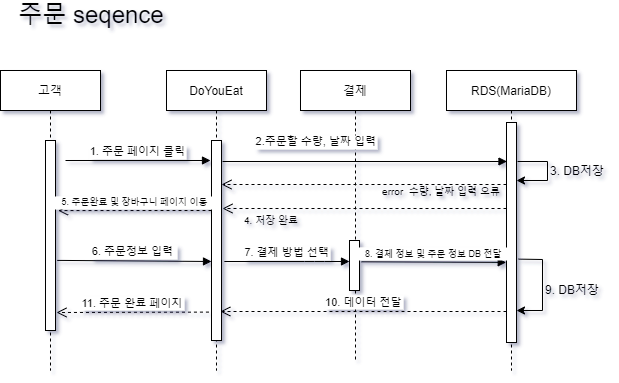

The diagram above was exported from draw.io. Its source (the exported page's mxGraphModel, read from the mxfile embedded in the PNG):
<mxGraphModel dx="981" dy="548" grid="1" gridSize="10" guides="1" tooltips="1" connect="1" arrows="1" fold="1" page="1" pageScale="1" pageWidth="827" pageHeight="1169" math="0" shadow="0">
  <root>
    <mxCell id="0" />
    <mxCell id="1" parent="0" />
    <mxCell id="PNKLpCA9tiPwD9ztmjWT-21" value="결제" style="shape=umlLifeline;perimeter=lifelinePerimeter;container=1;collapsible=0;recursiveResize=0;rounded=0;shadow=0;strokeWidth=1;" vertex="1" parent="1">
      <mxGeometry x="414" y="200" width="110" height="290" as="geometry" />
    </mxCell>
    <mxCell id="PNKLpCA9tiPwD9ztmjWT-22" value="" style="points=[];perimeter=orthogonalPerimeter;rounded=0;shadow=0;strokeWidth=1;" vertex="1" parent="PNKLpCA9tiPwD9ztmjWT-21">
      <mxGeometry x="49" y="170" width="10" height="50" as="geometry" />
    </mxCell>
    <mxCell id="PNKLpCA9tiPwD9ztmjWT-1" value="주문 seqence" style="text;html=1;strokeColor=none;fillColor=none;align=center;verticalAlign=middle;whiteSpace=wrap;rounded=0;fontSize=24;" vertex="1" parent="1">
      <mxGeometry x="120" y="130" width="170" height="30" as="geometry" />
    </mxCell>
    <mxCell id="PNKLpCA9tiPwD9ztmjWT-2" value="고객" style="shape=umlLifeline;perimeter=lifelinePerimeter;container=1;collapsible=0;recursiveResize=0;rounded=0;shadow=0;strokeWidth=1;" vertex="1" parent="1">
      <mxGeometry x="114" y="200" width="100" height="300" as="geometry" />
    </mxCell>
    <mxCell id="PNKLpCA9tiPwD9ztmjWT-3" value="" style="points=[];perimeter=orthogonalPerimeter;rounded=0;shadow=0;strokeWidth=1;" vertex="1" parent="PNKLpCA9tiPwD9ztmjWT-2">
      <mxGeometry x="45" y="70" width="10" height="190" as="geometry" />
    </mxCell>
    <mxCell id="PNKLpCA9tiPwD9ztmjWT-4" value="DoYouEat" style="shape=umlLifeline;perimeter=lifelinePerimeter;container=1;collapsible=0;recursiveResize=0;rounded=0;shadow=0;strokeWidth=1;" vertex="1" parent="1">
      <mxGeometry x="280" y="200" width="100" height="300" as="geometry" />
    </mxCell>
    <mxCell id="PNKLpCA9tiPwD9ztmjWT-5" value="" style="points=[];perimeter=orthogonalPerimeter;rounded=0;shadow=0;strokeWidth=1;" vertex="1" parent="PNKLpCA9tiPwD9ztmjWT-4">
      <mxGeometry x="45" y="70" width="10" height="200" as="geometry" />
    </mxCell>
    <mxCell id="PNKLpCA9tiPwD9ztmjWT-13" value="2.주문할 수량, 날짜 입력" style="verticalAlign=bottom;endArrow=block;shadow=0;strokeWidth=1;" edge="1" parent="PNKLpCA9tiPwD9ztmjWT-4">
      <mxGeometry x="-0.3392" y="11" relative="1" as="geometry">
        <mxPoint x="56" y="91" as="sourcePoint" />
        <mxPoint x="340.5" y="91" as="targetPoint" />
        <mxPoint as="offset" />
      </mxGeometry>
    </mxCell>
    <mxCell id="PNKLpCA9tiPwD9ztmjWT-8" value="5. 주문완료 및 장바구니 페이지 이동" style="verticalAlign=bottom;endArrow=open;dashed=1;endSize=8;exitX=-0.255;exitY=0.276;shadow=0;strokeWidth=1;exitDx=0;exitDy=0;exitPerimeter=0;fontSize=9;entryX=1.1;entryY=0.212;entryDx=0;entryDy=0;entryPerimeter=0;" edge="1" parent="PNKLpCA9tiPwD9ztmjWT-4">
      <mxGeometry relative="1" as="geometry">
        <mxPoint x="-108.44999999999999" y="140.07999999999998" as="targetPoint" />
        <mxPoint x="45.00000000000006" y="139.99999999999994" as="sourcePoint" />
      </mxGeometry>
    </mxCell>
    <mxCell id="PNKLpCA9tiPwD9ztmjWT-6" value="1. 주문 페이지 클릭" style="verticalAlign=bottom;endArrow=block;shadow=0;strokeWidth=1;" edge="1" parent="1">
      <mxGeometry relative="1" as="geometry">
        <mxPoint x="179" y="290.0000000000001" as="sourcePoint" />
        <mxPoint x="324" y="290" as="targetPoint" />
      </mxGeometry>
    </mxCell>
    <mxCell id="PNKLpCA9tiPwD9ztmjWT-9" value="6. 주문정보 입력 " style="verticalAlign=bottom;endArrow=block;shadow=0;strokeWidth=1;exitX=1.172;exitY=0.631;exitDx=0;exitDy=0;exitPerimeter=0;" edge="1" parent="1" source="PNKLpCA9tiPwD9ztmjWT-3">
      <mxGeometry relative="1" as="geometry">
        <mxPoint x="175" y="391" as="sourcePoint" />
        <mxPoint x="325" y="391" as="targetPoint" />
        <mxPoint as="offset" />
      </mxGeometry>
    </mxCell>
    <mxCell id="PNKLpCA9tiPwD9ztmjWT-10" value="7. 결제 방법 선택" style="verticalAlign=bottom;endArrow=block;shadow=0;strokeWidth=1;" edge="1" parent="1">
      <mxGeometry relative="1" as="geometry">
        <mxPoint x="337.8103448275863" y="391" as="sourcePoint" />
        <mxPoint x="463" y="391" as="targetPoint" />
        <Array as="points">
          <mxPoint x="428" y="391" />
        </Array>
      </mxGeometry>
    </mxCell>
    <mxCell id="PNKLpCA9tiPwD9ztmjWT-11" value="RDS(MariaDB)" style="shape=umlLifeline;perimeter=lifelinePerimeter;container=1;collapsible=0;recursiveResize=0;rounded=0;shadow=0;strokeWidth=1;" vertex="1" parent="1">
      <mxGeometry x="560" y="200" width="130" height="300" as="geometry" />
    </mxCell>
    <mxCell id="PNKLpCA9tiPwD9ztmjWT-12" value="" style="points=[];perimeter=orthogonalPerimeter;rounded=0;shadow=0;strokeWidth=1;" vertex="1" parent="PNKLpCA9tiPwD9ztmjWT-11">
      <mxGeometry x="60" y="52" width="10" height="220" as="geometry" />
    </mxCell>
    <mxCell id="PNKLpCA9tiPwD9ztmjWT-14" value="" style="endArrow=classic;html=1;rounded=0;fontSize=18;" edge="1" parent="PNKLpCA9tiPwD9ztmjWT-11" target="PNKLpCA9tiPwD9ztmjWT-12">
      <mxGeometry width="50" height="50" relative="1" as="geometry">
        <mxPoint x="71" y="91" as="sourcePoint" />
        <mxPoint x="71" y="121" as="targetPoint" />
        <Array as="points">
          <mxPoint x="101" y="91" />
          <mxPoint x="101" y="110" />
        </Array>
      </mxGeometry>
    </mxCell>
    <mxCell id="PNKLpCA9tiPwD9ztmjWT-16" value="" style="endArrow=classic;html=1;rounded=0;fontSize=18;exitX=1.21;exitY=0.621;exitDx=0;exitDy=0;exitPerimeter=0;" edge="1" parent="PNKLpCA9tiPwD9ztmjWT-11" target="PNKLpCA9tiPwD9ztmjWT-12" source="PNKLpCA9tiPwD9ztmjWT-12">
      <mxGeometry width="50" height="50" relative="1" as="geometry">
        <mxPoint x="81" y="189" as="sourcePoint" />
        <mxPoint x="81" y="219" as="targetPoint" />
        <Array as="points">
          <mxPoint x="96" y="189" />
          <mxPoint x="96" y="240" />
        </Array>
      </mxGeometry>
    </mxCell>
    <mxCell id="PNKLpCA9tiPwD9ztmjWT-17" value="9. DB저장" style="text;html=1;strokeColor=none;fillColor=none;align=center;verticalAlign=middle;whiteSpace=wrap;rounded=0;fontSize=12;" vertex="1" parent="PNKLpCA9tiPwD9ztmjWT-11">
      <mxGeometry x="96" y="210" width="60" height="20" as="geometry" />
    </mxCell>
    <mxCell id="PNKLpCA9tiPwD9ztmjWT-28" value="error&amp;nbsp; 수량, 날짜 입력 오류" style="text;html=1;strokeColor=none;fillColor=none;align=center;verticalAlign=middle;whiteSpace=wrap;rounded=0;fontSize=10;" vertex="1" parent="PNKLpCA9tiPwD9ztmjWT-11">
      <mxGeometry x="-66" y="111" width="122" height="20" as="geometry" />
    </mxCell>
    <mxCell id="PNKLpCA9tiPwD9ztmjWT-19" value="10. 데이터 전달" style="verticalAlign=bottom;endArrow=open;dashed=1;endSize=8;exitX=0;exitY=0.95;shadow=0;strokeWidth=1;" edge="1" parent="PNKLpCA9tiPwD9ztmjWT-11">
      <mxGeometry relative="1" as="geometry">
        <mxPoint x="-226.18965517241372" y="240.99999999999966" as="targetPoint" />
        <mxPoint x="60" y="240.99999999999966" as="sourcePoint" />
      </mxGeometry>
    </mxCell>
    <mxCell id="PNKLpCA9tiPwD9ztmjWT-20" value="11. 주문 완료 페이지" style="verticalAlign=bottom;endArrow=open;dashed=1;endSize=8;exitX=-0.255;exitY=0.858;shadow=0;strokeWidth=1;exitDx=0;exitDy=0;exitPerimeter=0;" edge="1" parent="1" source="PNKLpCA9tiPwD9ztmjWT-5">
      <mxGeometry relative="1" as="geometry">
        <mxPoint x="170" y="442" as="targetPoint" />
        <mxPoint x="345" y="444.4999999999998" as="sourcePoint" />
      </mxGeometry>
    </mxCell>
    <mxCell id="PNKLpCA9tiPwD9ztmjWT-15" value="3. DB저장" style="text;html=1;strokeColor=none;fillColor=none;align=center;verticalAlign=middle;whiteSpace=wrap;rounded=0;fontSize=12;" vertex="1" parent="1">
      <mxGeometry x="661" y="291" width="60" height="20" as="geometry" />
    </mxCell>
    <mxCell id="PNKLpCA9tiPwD9ztmjWT-24" value="" style="verticalAlign=bottom;endArrow=open;dashed=1;endSize=8;shadow=0;strokeWidth=1;" edge="1" parent="1">
      <mxGeometry relative="1" as="geometry">
        <mxPoint x="336" y="337.9999999999997" as="targetPoint" />
        <mxPoint x="620" y="338" as="sourcePoint" />
      </mxGeometry>
    </mxCell>
    <mxCell id="PNKLpCA9tiPwD9ztmjWT-7" value="" style="verticalAlign=bottom;endArrow=open;dashed=1;endSize=8;shadow=0;strokeWidth=1;" edge="1" parent="1">
      <mxGeometry relative="1" as="geometry">
        <mxPoint x="335" y="313.99999999999966" as="targetPoint" />
        <mxPoint x="620" y="314" as="sourcePoint" />
      </mxGeometry>
    </mxCell>
    <mxCell id="PNKLpCA9tiPwD9ztmjWT-18" value="4. 저장 완료" style="text;html=1;strokeColor=none;fillColor=none;align=center;verticalAlign=middle;whiteSpace=wrap;rounded=0;fontSize=10;" vertex="1" parent="1">
      <mxGeometry x="330" y="340" width="110" height="20" as="geometry" />
    </mxCell>
    <mxCell id="PNKLpCA9tiPwD9ztmjWT-30" value="8. 결제 정보 및 주문 정보 DB 전달" style="verticalAlign=bottom;endArrow=block;shadow=0;strokeWidth=1;entryX=-0.031;entryY=0.636;entryDx=0;entryDy=0;entryPerimeter=0;exitX=1.186;exitY=0.426;exitDx=0;exitDy=0;exitPerimeter=0;fontSize=9;" edge="1" parent="1" source="PNKLpCA9tiPwD9ztmjWT-22" target="PNKLpCA9tiPwD9ztmjWT-12">
      <mxGeometry relative="1" as="geometry">
        <mxPoint x="480.0003448275863" y="390" as="sourcePoint" />
        <mxPoint x="605.1899999999998" y="390" as="targetPoint" />
        <Array as="points" />
      </mxGeometry>
    </mxCell>
  </root>
</mxGraphModel>